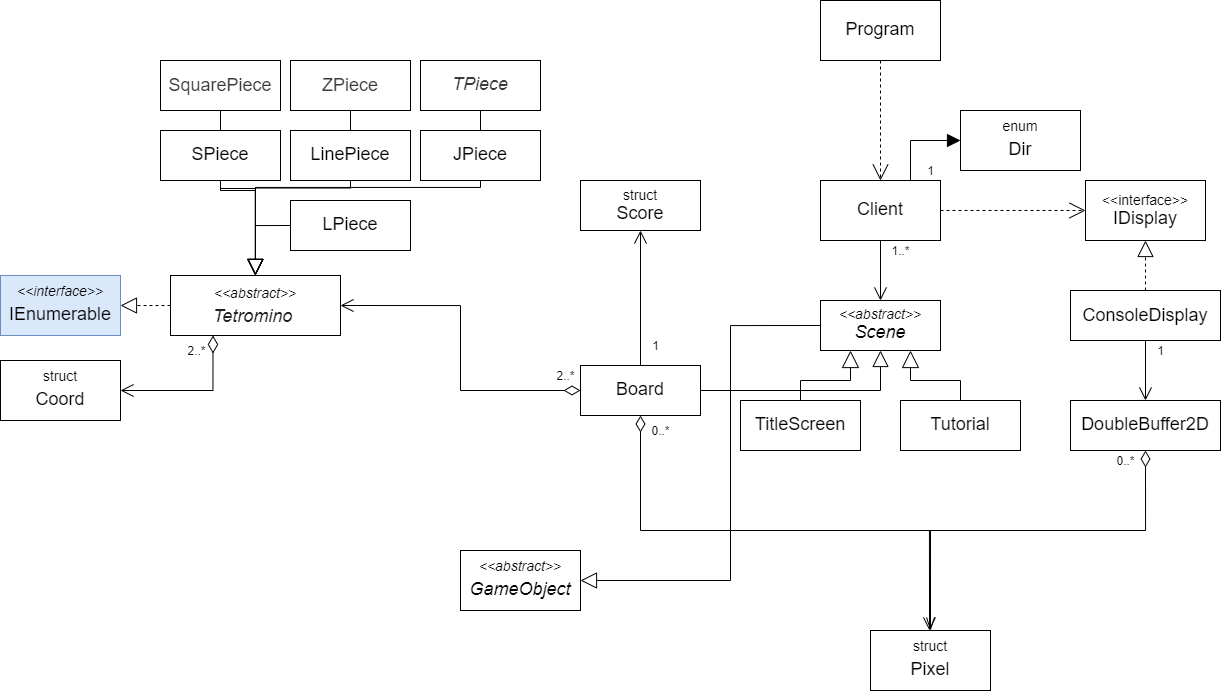

The diagram above was exported from draw.io. Its source (the exported page's mxGraphModel, read from the mxfile embedded in the PNG):
<mxGraphModel dx="1944" dy="1792" grid="1" gridSize="10" guides="1" tooltips="1" connect="1" arrows="1" fold="1" page="1" pageScale="1" pageWidth="850" pageHeight="1100" math="0" shadow="0">
  <root>
    <mxCell id="0" />
    <mxCell id="1" parent="0" />
    <mxCell id="a8ondRMvzzYaRtPXlSSZ-42" style="edgeStyle=orthogonalEdgeStyle;rounded=0;orthogonalLoop=1;jettySize=auto;html=1;exitX=1;exitY=0.5;exitDx=0;exitDy=0;startArrow=none;startFill=0;startSize=14;endArrow=open;endFill=0;endSize=14;entryX=0;entryY=0.5;entryDx=0;entryDy=0;dashed=1;" parent="1" source="nQBELhJBfiob6Ck1HaaS-1" target="a8ondRMvzzYaRtPXlSSZ-22" edge="1">
      <mxGeometry relative="1" as="geometry">
        <mxPoint x="640" y="100" as="targetPoint" />
        <Array as="points" />
      </mxGeometry>
    </mxCell>
    <mxCell id="PPk7Cf-MgM9-MdXJzzgG-22" style="edgeStyle=orthogonalEdgeStyle;rounded=0;orthogonalLoop=1;jettySize=auto;html=1;exitX=0.5;exitY=1;exitDx=0;exitDy=0;entryX=0.5;entryY=0;entryDx=0;entryDy=0;startArrow=none;startFill=0;startSize=15;endArrow=open;endFill=0;endSize=11;" parent="1" source="nQBELhJBfiob6Ck1HaaS-1" target="PPk7Cf-MgM9-MdXJzzgG-1" edge="1">
      <mxGeometry relative="1" as="geometry" />
    </mxCell>
    <mxCell id="PPk7Cf-MgM9-MdXJzzgG-50" style="edgeStyle=orthogonalEdgeStyle;rounded=0;jumpSize=6;orthogonalLoop=1;jettySize=auto;html=1;exitX=0.75;exitY=0;exitDx=0;exitDy=0;entryX=0;entryY=0.5;entryDx=0;entryDy=0;startArrow=none;startFill=0;startSize=14;endArrow=block;endFill=1;endSize=11;" parent="1" source="nQBELhJBfiob6Ck1HaaS-1" target="PPk7Cf-MgM9-MdXJzzgG-4" edge="1">
      <mxGeometry relative="1" as="geometry" />
    </mxCell>
    <mxCell id="nQBELhJBfiob6Ck1HaaS-1" value="&lt;sup&gt;&lt;font style=&quot;font-size: 18px&quot;&gt;Client&lt;/font&gt;&lt;/sup&gt;" style="rounded=0;whiteSpace=wrap;html=1;" parent="1" vertex="1">
      <mxGeometry x="400" y="60" width="120" height="60" as="geometry" />
    </mxCell>
    <mxCell id="a8ondRMvzzYaRtPXlSSZ-44" style="edgeStyle=orthogonalEdgeStyle;rounded=0;orthogonalLoop=1;jettySize=auto;html=1;exitX=0.5;exitY=0;exitDx=0;exitDy=0;entryX=0.5;entryY=1;entryDx=0;entryDy=0;dashed=1;startArrow=none;startFill=0;startSize=14;endArrow=block;endFill=0;endSize=14;" parent="1" source="nQBELhJBfiob6Ck1HaaS-2" target="a8ondRMvzzYaRtPXlSSZ-22" edge="1">
      <mxGeometry relative="1" as="geometry" />
    </mxCell>
    <mxCell id="PPk7Cf-MgM9-MdXJzzgG-27" style="edgeStyle=orthogonalEdgeStyle;rounded=0;orthogonalLoop=1;jettySize=auto;html=1;exitX=0.5;exitY=1;exitDx=0;exitDy=0;startArrow=none;startFill=0;startSize=15;endArrow=open;endFill=0;endSize=11;" parent="1" source="nQBELhJBfiob6Ck1HaaS-2" target="PPk7Cf-MgM9-MdXJzzgG-21" edge="1">
      <mxGeometry relative="1" as="geometry" />
    </mxCell>
    <mxCell id="nQBELhJBfiob6Ck1HaaS-2" value="&lt;span style=&quot;font-size: 18px&quot;&gt;ConsoleDisplay&lt;/span&gt;" style="rounded=0;whiteSpace=wrap;html=1;" parent="1" vertex="1">
      <mxGeometry x="650" y="170" width="150" height="50" as="geometry" />
    </mxCell>
    <mxCell id="PPk7Cf-MgM9-MdXJzzgG-10" style="edgeStyle=orthogonalEdgeStyle;rounded=0;orthogonalLoop=1;jettySize=auto;html=1;exitX=0;exitY=0.5;exitDx=0;exitDy=0;entryX=1;entryY=0.5;entryDx=0;entryDy=0;startSize=14;endSize=11;endArrow=open;endFill=0;startArrow=diamondThin;startFill=0;" parent="1" source="nQBELhJBfiob6Ck1HaaS-3" target="nQBELhJBfiob6Ck1HaaS-4" edge="1">
      <mxGeometry relative="1" as="geometry" />
    </mxCell>
    <mxCell id="PPk7Cf-MgM9-MdXJzzgG-12" style="edgeStyle=orthogonalEdgeStyle;rounded=0;orthogonalLoop=1;jettySize=auto;html=1;exitX=0.5;exitY=1;exitDx=0;exitDy=0;startSize=14;endSize=11;endArrow=openThin;endFill=0;startArrow=diamondThin;startFill=0;" parent="1" source="nQBELhJBfiob6Ck1HaaS-3" edge="1">
      <mxGeometry relative="1" as="geometry">
        <mxPoint x="510" y="510" as="targetPoint" />
        <Array as="points">
          <mxPoint x="220" y="410" />
          <mxPoint x="510" y="410" />
        </Array>
      </mxGeometry>
    </mxCell>
    <mxCell id="PPk7Cf-MgM9-MdXJzzgG-44" style="edgeStyle=orthogonalEdgeStyle;rounded=0;jumpSize=6;orthogonalLoop=1;jettySize=auto;html=1;exitX=0.5;exitY=0;exitDx=0;exitDy=0;entryX=0.5;entryY=1;entryDx=0;entryDy=0;startArrow=none;startFill=0;startSize=14;endArrow=open;endFill=0;endSize=11;" parent="1" source="nQBELhJBfiob6Ck1HaaS-3" target="nQBELhJBfiob6Ck1HaaS-13" edge="1">
      <mxGeometry relative="1" as="geometry" />
    </mxCell>
    <mxCell id="EgtaO7aMk_vIKPOBp1s4-1" style="edgeStyle=orthogonalEdgeStyle;rounded=0;orthogonalLoop=1;jettySize=auto;html=1;exitX=1;exitY=0.5;exitDx=0;exitDy=0;endArrow=block;endFill=0;entryX=0.5;entryY=1;entryDx=0;entryDy=0;endSize=14;startSize=15;" parent="1" source="nQBELhJBfiob6Ck1HaaS-3" target="PPk7Cf-MgM9-MdXJzzgG-1" edge="1">
      <mxGeometry relative="1" as="geometry">
        <mxPoint x="460" y="250" as="targetPoint" />
        <Array as="points">
          <mxPoint x="460" y="270" />
        </Array>
      </mxGeometry>
    </mxCell>
    <mxCell id="nQBELhJBfiob6Ck1HaaS-3" value="&lt;sup&gt;&lt;font style=&quot;font-size: 18px&quot;&gt;Board&lt;/font&gt;&lt;/sup&gt;" style="rounded=0;whiteSpace=wrap;html=1;" parent="1" vertex="1">
      <mxGeometry x="160" y="245" width="120" height="50" as="geometry" />
    </mxCell>
    <mxCell id="PPk7Cf-MgM9-MdXJzzgG-33" style="edgeStyle=orthogonalEdgeStyle;rounded=0;jumpSize=6;orthogonalLoop=1;jettySize=auto;html=1;exitX=0;exitY=0.5;exitDx=0;exitDy=0;entryX=1;entryY=0.5;entryDx=0;entryDy=0;startArrow=none;startFill=0;startSize=15;endArrow=block;endFill=0;endSize=14;dashed=1;" parent="1" source="nQBELhJBfiob6Ck1HaaS-4" target="PPk7Cf-MgM9-MdXJzzgG-32" edge="1">
      <mxGeometry relative="1" as="geometry" />
    </mxCell>
    <mxCell id="PPk7Cf-MgM9-MdXJzzgG-37" style="edgeStyle=orthogonalEdgeStyle;rounded=0;jumpSize=6;orthogonalLoop=1;jettySize=auto;html=1;exitX=0.25;exitY=1;exitDx=0;exitDy=0;entryX=1;entryY=0.5;entryDx=0;entryDy=0;startArrow=diamondThin;startFill=0;startSize=15;endArrow=open;endFill=0;endSize=11;" parent="1" source="nQBELhJBfiob6Ck1HaaS-4" target="a8ondRMvzzYaRtPXlSSZ-17" edge="1">
      <mxGeometry relative="1" as="geometry" />
    </mxCell>
    <mxCell id="nQBELhJBfiob6Ck1HaaS-4" value="&lt;i&gt;&lt;sup&gt;&lt;font&gt;&lt;font style=&quot;font-size: 14px&quot;&gt;&amp;lt;&amp;lt;abstract&amp;gt;&amp;gt;&lt;/font&gt;&lt;br&gt;&lt;/font&gt;&lt;/sup&gt;&lt;span style=&quot;color: rgb(32 , 33 , 34) ; font-family: sans-serif ; text-align: left&quot;&gt;&lt;font style=&quot;font-size: 18px&quot;&gt;Tetromino&amp;nbsp;&lt;/font&gt;&lt;/span&gt;&lt;/i&gt;&lt;sup&gt;&lt;font&gt;&lt;br&gt;&lt;/font&gt;&lt;/sup&gt;" style="rounded=0;whiteSpace=wrap;html=1;" parent="1" vertex="1">
      <mxGeometry x="-250" y="155" width="170" height="60" as="geometry" />
    </mxCell>
    <mxCell id="a8ondRMvzzYaRtPXlSSZ-38" style="edgeStyle=orthogonalEdgeStyle;rounded=0;orthogonalLoop=1;jettySize=auto;html=1;exitX=0.5;exitY=1;exitDx=0;exitDy=0;startArrow=none;startFill=0;startSize=14;endArrow=block;endFill=0;endSize=14;" parent="1" source="nQBELhJBfiob6Ck1HaaS-9" target="nQBELhJBfiob6Ck1HaaS-4" edge="1">
      <mxGeometry relative="1" as="geometry">
        <Array as="points">
          <mxPoint x="-200" y="70" />
          <mxPoint x="-165" y="70" />
        </Array>
      </mxGeometry>
    </mxCell>
    <mxCell id="PPk7Cf-MgM9-MdXJzzgG-49" style="edgeStyle=orthogonalEdgeStyle;rounded=0;jumpSize=6;orthogonalLoop=1;jettySize=auto;html=1;exitX=0.5;exitY=1;exitDx=0;exitDy=0;entryX=0.5;entryY=0;entryDx=0;entryDy=0;startArrow=none;startFill=0;startSize=14;endArrow=block;endFill=0;endSize=14;" parent="1" source="nQBELhJBfiob6Ck1HaaS-5" target="nQBELhJBfiob6Ck1HaaS-4" edge="1">
      <mxGeometry relative="1" as="geometry">
        <Array as="points">
          <mxPoint x="-200" y="68" />
          <mxPoint x="-165" y="68" />
        </Array>
      </mxGeometry>
    </mxCell>
    <mxCell id="nQBELhJBfiob6Ck1HaaS-5" value="&lt;span style=&quot;border: 0px ; margin: 0px ; padding: 0px ; vertical-align: baseline ; color: rgb(58 , 58 , 58) ; background-color: rgb(255 , 255 , 255)&quot;&gt;&lt;font style=&quot;font-size: 18px&quot;&gt;SquarePiece&lt;/font&gt;&lt;/span&gt;&lt;sup&gt;&lt;font&gt;&lt;br&gt;&lt;/font&gt;&lt;/sup&gt;" style="rounded=0;whiteSpace=wrap;html=1;" parent="1" vertex="1">
      <mxGeometry x="-260" y="-60" width="120" height="50" as="geometry" />
    </mxCell>
    <mxCell id="a8ondRMvzzYaRtPXlSSZ-39" style="edgeStyle=orthogonalEdgeStyle;rounded=0;orthogonalLoop=1;jettySize=auto;html=1;exitX=0.5;exitY=1;exitDx=0;exitDy=0;startArrow=none;startFill=0;startSize=14;endArrow=block;endFill=0;endSize=14;" parent="1" source="nQBELhJBfiob6Ck1HaaS-6" target="nQBELhJBfiob6Ck1HaaS-4" edge="1">
      <mxGeometry relative="1" as="geometry" />
    </mxCell>
    <mxCell id="nQBELhJBfiob6Ck1HaaS-6" value="&lt;span style=&quot;border: 0px ; margin: 0px ; padding: 0px ; vertical-align: baseline ; color: rgb(58 , 58 , 58) ; font-family: &amp;#34;helvetica neue&amp;#34; , &amp;#34;helvetica&amp;#34; , &amp;#34;arial&amp;#34; , sans-serif ; background-color: rgb(255 , 255 , 255)&quot;&gt;&lt;font style=&quot;font-size: 18px&quot;&gt;ZPiece&lt;/font&gt;&lt;/span&gt;&lt;sup&gt;&lt;font&gt;&lt;br&gt;&lt;/font&gt;&lt;/sup&gt;" style="rounded=0;whiteSpace=wrap;html=1;" parent="1" vertex="1">
      <mxGeometry x="-130" y="-60" width="120" height="50" as="geometry" />
    </mxCell>
    <mxCell id="a8ondRMvzzYaRtPXlSSZ-35" style="edgeStyle=orthogonalEdgeStyle;rounded=0;orthogonalLoop=1;jettySize=auto;html=1;exitX=0.5;exitY=1;exitDx=0;exitDy=0;startArrow=none;startFill=0;startSize=14;endArrow=block;endFill=0;endSize=14;" parent="1" source="nQBELhJBfiob6Ck1HaaS-8" target="nQBELhJBfiob6Ck1HaaS-4" edge="1">
      <mxGeometry relative="1" as="geometry">
        <Array as="points">
          <mxPoint x="60" y="67" />
          <mxPoint x="-165" y="67" />
        </Array>
      </mxGeometry>
    </mxCell>
    <mxCell id="nQBELhJBfiob6Ck1HaaS-8" value="&lt;sup&gt;&lt;font&gt;&lt;font color=&quot;#3a3a3a&quot; face=&quot;helvetica neue, helvetica, arial, sans-serif&quot;&gt;&lt;span style=&quot;font-size: 18px ; background-color: rgb(255 , 255 , 255)&quot;&gt;&lt;i&gt;TPiece&lt;/i&gt;&lt;/span&gt;&lt;/font&gt;&lt;br&gt;&lt;/font&gt;&lt;/sup&gt;" style="rounded=0;whiteSpace=wrap;html=1;" parent="1" vertex="1">
      <mxGeometry y="-60" width="120" height="50" as="geometry" />
    </mxCell>
    <mxCell id="a8ondRMvzzYaRtPXlSSZ-36" style="edgeStyle=orthogonalEdgeStyle;rounded=0;orthogonalLoop=1;jettySize=auto;html=1;exitX=0.5;exitY=1;exitDx=0;exitDy=0;startArrow=none;startFill=0;startSize=14;endArrow=block;endFill=0;endSize=14;" parent="1" source="nQBELhJBfiob6Ck1HaaS-9" target="nQBELhJBfiob6Ck1HaaS-4" edge="1">
      <mxGeometry relative="1" as="geometry">
        <Array as="points">
          <mxPoint x="-200" y="70" />
          <mxPoint x="-165" y="70" />
        </Array>
      </mxGeometry>
    </mxCell>
    <mxCell id="nQBELhJBfiob6Ck1HaaS-10" value="&lt;sup&gt;&lt;font&gt;&lt;span style=&quot;font-size: 18px&quot;&gt;LinePiece&lt;/span&gt;&lt;br&gt;&lt;/font&gt;&lt;/sup&gt;" style="rounded=0;whiteSpace=wrap;html=1;" parent="1" vertex="1">
      <mxGeometry x="-130" y="10" width="120" height="50" as="geometry" />
    </mxCell>
    <mxCell id="nQBELhJBfiob6Ck1HaaS-11" value="&lt;sup&gt;&lt;font&gt;&lt;span style=&quot;font-size: 18px&quot;&gt;JPiece&lt;/span&gt;&lt;br&gt;&lt;/font&gt;&lt;/sup&gt;" style="rounded=0;whiteSpace=wrap;html=1;" parent="1" vertex="1">
      <mxGeometry y="10" width="120" height="50" as="geometry" />
    </mxCell>
    <mxCell id="a8ondRMvzzYaRtPXlSSZ-37" style="edgeStyle=orthogonalEdgeStyle;rounded=0;orthogonalLoop=1;jettySize=auto;html=1;exitX=0;exitY=0.5;exitDx=0;exitDy=0;startArrow=none;startFill=0;startSize=14;endArrow=block;endFill=0;endSize=14;" parent="1" source="nQBELhJBfiob6Ck1HaaS-12" target="nQBELhJBfiob6Ck1HaaS-4" edge="1">
      <mxGeometry relative="1" as="geometry">
        <Array as="points">
          <mxPoint x="-165" y="105" />
        </Array>
      </mxGeometry>
    </mxCell>
    <mxCell id="nQBELhJBfiob6Ck1HaaS-12" value="&lt;sup&gt;&lt;font&gt;&lt;span style=&quot;font-size: 18px&quot;&gt;LPiece&lt;/span&gt;&lt;br&gt;&lt;/font&gt;&lt;/sup&gt;" style="rounded=0;whiteSpace=wrap;html=1;" parent="1" vertex="1">
      <mxGeometry x="-130" y="80" width="120" height="50" as="geometry" />
    </mxCell>
    <mxCell id="nQBELhJBfiob6Ck1HaaS-13" value="&lt;font style=&quot;font-size: 10px&quot;&gt;&lt;font style=&quot;font-size: 14px&quot;&gt;struct&lt;/font&gt;&lt;br&gt;&lt;/font&gt;&lt;span style=&quot;font-size: 18px&quot;&gt;Score&lt;/span&gt;&lt;sup&gt;&lt;font&gt;&lt;br&gt;&lt;/font&gt;&lt;/sup&gt;" style="rounded=0;whiteSpace=wrap;html=1;" parent="1" vertex="1">
      <mxGeometry x="160" y="60" width="120" height="50" as="geometry" />
    </mxCell>
    <mxCell id="a8ondRMvzzYaRtPXlSSZ-17" value="&lt;sup&gt;&lt;font&gt;&lt;font&gt;&lt;font style=&quot;font-size: 14px&quot;&gt;struct&lt;/font&gt;&lt;br&gt;&lt;span style=&quot;font-size: 18px&quot;&gt;Coord&lt;/span&gt;&lt;/font&gt;&lt;br&gt;&lt;/font&gt;&lt;/sup&gt;" style="rounded=0;whiteSpace=wrap;html=1;" parent="1" vertex="1">
      <mxGeometry x="-420" y="240" width="120" height="60" as="geometry" />
    </mxCell>
    <mxCell id="a8ondRMvzzYaRtPXlSSZ-22" value="&lt;font style=&quot;font-size: 14px&quot;&gt;&amp;lt;&amp;lt;interface&amp;gt;&amp;gt;&lt;/font&gt;&lt;br&gt;&lt;span style=&quot;font-size: 18px&quot;&gt;IDisplay&lt;/span&gt;" style="rounded=0;whiteSpace=wrap;html=1;" parent="1" vertex="1">
      <mxGeometry x="665" y="60" width="120" height="60" as="geometry" />
    </mxCell>
    <mxCell id="HENzSxs7AC_vKYRi-1oM-3" style="edgeStyle=orthogonalEdgeStyle;rounded=0;orthogonalLoop=1;jettySize=auto;html=1;entryX=0.5;entryY=0;entryDx=0;entryDy=0;endArrow=open;endFill=0;dashed=1;startSize=14;endSize=14;" parent="1" source="HENzSxs7AC_vKYRi-1oM-1" target="nQBELhJBfiob6Ck1HaaS-1" edge="1">
      <mxGeometry relative="1" as="geometry" />
    </mxCell>
    <mxCell id="HENzSxs7AC_vKYRi-1oM-1" value="&lt;sup&gt;&lt;font style=&quot;font-size: 18px&quot;&gt;Program&lt;/font&gt;&lt;/sup&gt;" style="rounded=0;whiteSpace=wrap;html=1;" parent="1" vertex="1">
      <mxGeometry x="400" y="-120" width="120" height="60" as="geometry" />
    </mxCell>
    <mxCell id="PPk7Cf-MgM9-MdXJzzgG-24" style="edgeStyle=orthogonalEdgeStyle;rounded=0;orthogonalLoop=1;jettySize=auto;html=1;exitX=0.75;exitY=1;exitDx=0;exitDy=0;startArrow=block;startFill=0;startSize=15;endArrow=none;endFill=0;endSize=14;" parent="1" source="PPk7Cf-MgM9-MdXJzzgG-1" target="PPk7Cf-MgM9-MdXJzzgG-18" edge="1">
      <mxGeometry relative="1" as="geometry" />
    </mxCell>
    <mxCell id="PPk7Cf-MgM9-MdXJzzgG-26" style="edgeStyle=orthogonalEdgeStyle;rounded=0;orthogonalLoop=1;jettySize=auto;html=1;exitX=0.25;exitY=1;exitDx=0;exitDy=0;entryX=0.5;entryY=0;entryDx=0;entryDy=0;startArrow=block;startFill=0;startSize=15;endArrow=none;endFill=0;endSize=14;" parent="1" source="PPk7Cf-MgM9-MdXJzzgG-1" target="PPk7Cf-MgM9-MdXJzzgG-20" edge="1">
      <mxGeometry relative="1" as="geometry" />
    </mxCell>
    <mxCell id="PPk7Cf-MgM9-MdXJzzgG-40" style="edgeStyle=orthogonalEdgeStyle;rounded=0;jumpSize=6;orthogonalLoop=1;jettySize=auto;html=1;exitX=0;exitY=0.5;exitDx=0;exitDy=0;entryX=1;entryY=0.5;entryDx=0;entryDy=0;startArrow=none;startFill=0;startSize=15;endArrow=block;endFill=0;endSize=14;" parent="1" source="PPk7Cf-MgM9-MdXJzzgG-1" target="PPk7Cf-MgM9-MdXJzzgG-28" edge="1">
      <mxGeometry relative="1" as="geometry">
        <Array as="points">
          <mxPoint x="310" y="205" />
          <mxPoint x="310" y="460" />
        </Array>
      </mxGeometry>
    </mxCell>
    <mxCell id="PPk7Cf-MgM9-MdXJzzgG-1" value="&lt;i&gt;&lt;font style=&quot;font-size: 14px&quot;&gt;&amp;lt;&amp;lt;abstract&amp;gt;&amp;gt;&lt;/font&gt;&lt;br style=&quot;font-size: 10px&quot;&gt;&lt;/i&gt;&lt;sup&gt;&lt;font&gt;&lt;span style=&quot;font-size: 18px&quot;&gt;&lt;i&gt;Scene&lt;/i&gt;&lt;/span&gt;&lt;br&gt;&lt;/font&gt;&lt;/sup&gt;" style="rounded=0;whiteSpace=wrap;html=1;" parent="1" vertex="1">
      <mxGeometry x="400" y="180" width="120" height="50" as="geometry" />
    </mxCell>
    <mxCell id="PPk7Cf-MgM9-MdXJzzgG-4" value="&lt;sup&gt;&lt;font&gt;&lt;font&gt;&lt;span style=&quot;font-size: 14px&quot;&gt;enum&lt;/span&gt;&lt;br&gt;&lt;span style=&quot;font-size: 18px&quot;&gt;Dir&lt;/span&gt;&lt;/font&gt;&lt;br&gt;&lt;/font&gt;&lt;/sup&gt;" style="rounded=0;whiteSpace=wrap;html=1;" parent="1" vertex="1">
      <mxGeometry x="540" y="-10" width="120" height="60" as="geometry" />
    </mxCell>
    <mxCell id="PPk7Cf-MgM9-MdXJzzgG-11" value="&lt;sup&gt;&lt;font&gt;&lt;font&gt;&lt;font style=&quot;font-size: 14px&quot;&gt;struct&lt;/font&gt;&lt;br&gt;&lt;/font&gt;&lt;span style=&quot;font-size: 18px&quot;&gt;Pixel&lt;/span&gt;&lt;br&gt;&lt;/font&gt;&lt;/sup&gt;" style="rounded=0;whiteSpace=wrap;html=1;" parent="1" vertex="1">
      <mxGeometry x="450" y="510" width="120" height="60" as="geometry" />
    </mxCell>
    <mxCell id="PPk7Cf-MgM9-MdXJzzgG-14" value="0..*" style="text;html=1;align=center;verticalAlign=middle;resizable=0;points=[];autosize=1;" parent="1" vertex="1">
      <mxGeometry x="225" y="300" width="30" height="20" as="geometry" />
    </mxCell>
    <mxCell id="PPk7Cf-MgM9-MdXJzzgG-18" value="&lt;sup&gt;&lt;font&gt;&lt;span style=&quot;font-size: 18px&quot;&gt;Tutorial&lt;/span&gt;&lt;br&gt;&lt;/font&gt;&lt;/sup&gt;" style="rounded=0;whiteSpace=wrap;html=1;" parent="1" vertex="1">
      <mxGeometry x="480" y="280" width="120" height="50" as="geometry" />
    </mxCell>
    <mxCell id="PPk7Cf-MgM9-MdXJzzgG-20" value="&lt;sup&gt;&lt;font&gt;&lt;span style=&quot;font-size: 18px&quot;&gt;TitleScreen&lt;/span&gt;&lt;br&gt;&lt;/font&gt;&lt;/sup&gt;" style="rounded=0;whiteSpace=wrap;html=1;" parent="1" vertex="1">
      <mxGeometry x="320" y="280" width="120" height="50" as="geometry" />
    </mxCell>
    <mxCell id="PPk7Cf-MgM9-MdXJzzgG-21" value="&lt;sup&gt;&lt;font&gt;&lt;span style=&quot;font-size: 18px&quot;&gt;DoubleBuffer2D&lt;/span&gt;&lt;br&gt;&lt;/font&gt;&lt;/sup&gt;" style="rounded=0;whiteSpace=wrap;html=1;" parent="1" vertex="1">
      <mxGeometry x="650" y="280" width="150" height="50" as="geometry" />
    </mxCell>
    <mxCell id="PPk7Cf-MgM9-MdXJzzgG-28" value="&lt;sup&gt;&lt;font&gt;&lt;font&gt;&lt;font style=&quot;font-size: 14px&quot;&gt;&lt;i&gt;&amp;lt;&amp;lt;abstract&amp;gt;&amp;gt;&lt;/i&gt;&lt;/font&gt;&lt;br&gt;&lt;span style=&quot;font-size: 18px&quot;&gt;&lt;i&gt;GameObject&lt;/i&gt;&lt;/span&gt;&lt;/font&gt;&lt;br&gt;&lt;/font&gt;&lt;/sup&gt;" style="rounded=0;whiteSpace=wrap;html=1;" parent="1" vertex="1">
      <mxGeometry x="40" y="430" width="120" height="60" as="geometry" />
    </mxCell>
    <mxCell id="PPk7Cf-MgM9-MdXJzzgG-32" value="&lt;sup&gt;&lt;font&gt;&lt;span style=&quot;font-size: 14px&quot;&gt;&lt;i&gt;&amp;lt;&amp;lt;interface&amp;gt;&amp;gt;&lt;/i&gt;&lt;/span&gt;&lt;br&gt;&lt;font style=&quot;font-size: 18px&quot;&gt;IEnumerable&lt;/font&gt;&lt;br&gt;&lt;/font&gt;&lt;/sup&gt;" style="rounded=0;whiteSpace=wrap;html=1;fillColor=#dae8fc;strokeColor=#6c8ebf;" parent="1" vertex="1">
      <mxGeometry x="-420" y="155" width="120" height="60" as="geometry" />
    </mxCell>
    <mxCell id="PPk7Cf-MgM9-MdXJzzgG-35" value="2..*" style="text;html=1;align=center;verticalAlign=middle;resizable=0;points=[];autosize=1;" parent="1" vertex="1">
      <mxGeometry x="130" y="245" width="30" height="20" as="geometry" />
    </mxCell>
    <mxCell id="PPk7Cf-MgM9-MdXJzzgG-36" value="1" style="text;html=1;align=center;verticalAlign=middle;resizable=0;points=[];autosize=1;" parent="1" vertex="1">
      <mxGeometry x="730" y="220" width="20" height="20" as="geometry" />
    </mxCell>
    <mxCell id="PPk7Cf-MgM9-MdXJzzgG-38" value="2..*" style="text;html=1;align=center;verticalAlign=middle;resizable=0;points=[];autosize=1;" parent="1" vertex="1">
      <mxGeometry x="-239" y="220" width="30" height="20" as="geometry" />
    </mxCell>
    <mxCell id="PPk7Cf-MgM9-MdXJzzgG-45" value="1" style="text;html=1;align=center;verticalAlign=middle;resizable=0;points=[];autosize=1;" parent="1" vertex="1">
      <mxGeometry x="225" y="215" width="20" height="20" as="geometry" />
    </mxCell>
    <mxCell id="nQBELhJBfiob6Ck1HaaS-9" value="&lt;sup&gt;&lt;font&gt;&lt;span style=&quot;font-size: 18px&quot;&gt;SPiece&lt;/span&gt;&lt;br&gt;&lt;/font&gt;&lt;/sup&gt;" style="rounded=0;whiteSpace=wrap;html=1;" parent="1" vertex="1">
      <mxGeometry x="-260" y="10" width="120" height="50" as="geometry" />
    </mxCell>
    <mxCell id="PPk7Cf-MgM9-MdXJzzgG-51" value="1" style="text;html=1;align=center;verticalAlign=middle;resizable=0;points=[];autosize=1;" parent="1" vertex="1">
      <mxGeometry x="500" y="40" width="20" height="20" as="geometry" />
    </mxCell>
    <mxCell id="PPk7Cf-MgM9-MdXJzzgG-52" style="edgeStyle=orthogonalEdgeStyle;rounded=0;orthogonalLoop=1;jettySize=auto;html=1;exitX=0.5;exitY=1;exitDx=0;exitDy=0;startSize=14;endSize=11;endArrow=open;endFill=0;startArrow=diamondThin;startFill=0;" parent="1" source="PPk7Cf-MgM9-MdXJzzgG-21" edge="1">
      <mxGeometry relative="1" as="geometry">
        <mxPoint x="509.4099999999995" y="420" as="sourcePoint" />
        <mxPoint x="509" y="510" as="targetPoint" />
        <Array as="points">
          <mxPoint x="725" y="410" />
          <mxPoint x="509" y="410" />
        </Array>
      </mxGeometry>
    </mxCell>
    <mxCell id="PPk7Cf-MgM9-MdXJzzgG-54" value="0..*" style="text;html=1;align=center;verticalAlign=middle;resizable=0;points=[];autosize=1;" parent="1" vertex="1">
      <mxGeometry x="690" y="330" width="30" height="20" as="geometry" />
    </mxCell>
    <mxCell id="PPk7Cf-MgM9-MdXJzzgG-55" value="1..*" style="text;html=1;align=center;verticalAlign=middle;resizable=0;points=[];autosize=1;" parent="1" vertex="1">
      <mxGeometry x="465" y="120" width="30" height="20" as="geometry" />
    </mxCell>
  </root>
</mxGraphModel>